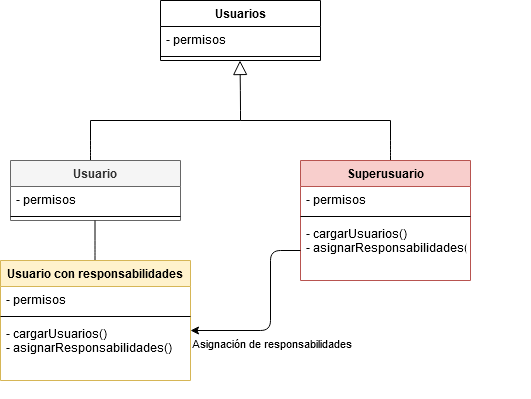

The diagram above was exported from draw.io. Its source (the exported page's mxGraphModel, read from the mxfile embedded in the PNG):
<mxGraphModel dx="1038" dy="575" grid="1" gridSize="10" guides="1" tooltips="1" connect="1" arrows="1" fold="1" page="1" pageScale="1" pageWidth="827" pageHeight="1169" math="0" shadow="0">
  <root>
    <mxCell id="qUjrwj28M93AXxcvy909-0" />
    <mxCell id="qUjrwj28M93AXxcvy909-1" parent="qUjrwj28M93AXxcvy909-0" />
    <mxCell id="ZT88gD6_4RKbrq9j1ZS_-0" value="Usuarios" style="swimlane;fontStyle=1;align=center;verticalAlign=top;childLayout=stackLayout;horizontal=1;startSize=26;horizontalStack=0;resizeParent=1;resizeParentMax=0;resizeLast=0;collapsible=1;marginBottom=0;shadow=0;" vertex="1" parent="qUjrwj28M93AXxcvy909-1">
      <mxGeometry x="300" y="40" width="160" height="60" as="geometry" />
    </mxCell>
    <mxCell id="ZT88gD6_4RKbrq9j1ZS_-1" value="- permisos" style="text;strokeColor=none;fillColor=none;align=left;verticalAlign=top;spacingLeft=4;spacingRight=4;overflow=hidden;rotatable=0;points=[[0,0.5],[1,0.5]];portConstraint=eastwest;" vertex="1" parent="ZT88gD6_4RKbrq9j1ZS_-0">
      <mxGeometry y="26" width="160" height="26" as="geometry" />
    </mxCell>
    <mxCell id="ZT88gD6_4RKbrq9j1ZS_-2" value="" style="line;strokeWidth=1;fillColor=none;align=left;verticalAlign=middle;spacingTop=-1;spacingLeft=3;spacingRight=3;rotatable=0;labelPosition=right;points=[];portConstraint=eastwest;" vertex="1" parent="ZT88gD6_4RKbrq9j1ZS_-0">
      <mxGeometry y="52" width="160" height="8" as="geometry" />
    </mxCell>
    <mxCell id="ZT88gD6_4RKbrq9j1ZS_-4" value="" style="endArrow=block;endFill=0;endSize=12;html=1;" edge="1" parent="qUjrwj28M93AXxcvy909-1">
      <mxGeometry width="160" relative="1" as="geometry">
        <mxPoint x="380" y="160" as="sourcePoint" />
        <mxPoint x="379.5" y="100" as="targetPoint" />
        <Array as="points">
          <mxPoint x="380" y="140" />
        </Array>
      </mxGeometry>
    </mxCell>
    <mxCell id="ZT88gD6_4RKbrq9j1ZS_-5" value="" style="endArrow=none;endFill=0;endSize=12;html=1;" edge="1" parent="qUjrwj28M93AXxcvy909-1">
      <mxGeometry width="160" relative="1" as="geometry">
        <mxPoint x="230" y="160" as="sourcePoint" />
        <mxPoint x="380" y="160" as="targetPoint" />
      </mxGeometry>
    </mxCell>
    <mxCell id="ZT88gD6_4RKbrq9j1ZS_-6" value="" style="endArrow=none;endFill=0;endSize=12;html=1;" edge="1" parent="qUjrwj28M93AXxcvy909-1">
      <mxGeometry width="160" relative="1" as="geometry">
        <mxPoint x="380" y="160" as="sourcePoint" />
        <mxPoint x="530" y="160" as="targetPoint" />
      </mxGeometry>
    </mxCell>
    <mxCell id="ZT88gD6_4RKbrq9j1ZS_-8" value="" style="endArrow=none;startArrow=none;endFill=0;startFill=0;endSize=8;startSize=10;html=1;" edge="1" parent="qUjrwj28M93AXxcvy909-1">
      <mxGeometry width="160" relative="1" as="geometry">
        <mxPoint x="530" y="160" as="sourcePoint" />
        <mxPoint x="530" y="200" as="targetPoint" />
        <Array as="points">
          <mxPoint x="530" y="190" />
        </Array>
      </mxGeometry>
    </mxCell>
    <mxCell id="03Wsv6TJ149oltEgrQRj-4" value="" style="endArrow=none;startArrow=none;endFill=0;startFill=0;endSize=8;startSize=10;html=1;" edge="1" parent="qUjrwj28M93AXxcvy909-1">
      <mxGeometry width="160" relative="1" as="geometry">
        <mxPoint x="230" y="160" as="sourcePoint" />
        <mxPoint x="230" y="200" as="targetPoint" />
        <Array as="points">
          <mxPoint x="230" y="190" />
        </Array>
      </mxGeometry>
    </mxCell>
    <mxCell id="03Wsv6TJ149oltEgrQRj-5" value="Superusuario" style="swimlane;fontStyle=1;align=center;verticalAlign=top;childLayout=stackLayout;horizontal=1;startSize=26;horizontalStack=0;resizeParent=1;resizeParentMax=0;resizeLast=0;collapsible=1;marginBottom=0;shadow=0;fillColor=#f8cecc;strokeColor=#b85450;" vertex="1" parent="qUjrwj28M93AXxcvy909-1">
      <mxGeometry x="440" y="200" width="170" height="120" as="geometry" />
    </mxCell>
    <mxCell id="03Wsv6TJ149oltEgrQRj-6" value="- permisos" style="text;strokeColor=none;fillColor=none;align=left;verticalAlign=top;spacingLeft=4;spacingRight=4;overflow=hidden;rotatable=0;points=[[0,0.5],[1,0.5]];portConstraint=eastwest;" vertex="1" parent="03Wsv6TJ149oltEgrQRj-5">
      <mxGeometry y="26" width="170" height="26" as="geometry" />
    </mxCell>
    <mxCell id="03Wsv6TJ149oltEgrQRj-7" value="" style="line;strokeWidth=1;fillColor=none;align=left;verticalAlign=middle;spacingTop=-1;spacingLeft=3;spacingRight=3;rotatable=0;labelPosition=right;points=[];portConstraint=eastwest;" vertex="1" parent="03Wsv6TJ149oltEgrQRj-5">
      <mxGeometry y="52" width="170" height="8" as="geometry" />
    </mxCell>
    <mxCell id="03Wsv6TJ149oltEgrQRj-8" value="- cargarUsuarios()&#10;- asignarResponsabilidades()" style="text;strokeColor=none;fillColor=none;align=left;verticalAlign=top;spacingLeft=4;spacingRight=4;overflow=hidden;rotatable=0;points=[[0,0.5],[1,0.5]];portConstraint=eastwest;" vertex="1" parent="03Wsv6TJ149oltEgrQRj-5">
      <mxGeometry y="60" width="170" height="60" as="geometry" />
    </mxCell>
    <mxCell id="03Wsv6TJ149oltEgrQRj-0" value="Usuario " style="swimlane;fontStyle=1;align=center;verticalAlign=top;childLayout=stackLayout;horizontal=1;startSize=26;horizontalStack=0;resizeParent=1;resizeParentMax=0;resizeLast=0;collapsible=1;marginBottom=0;shadow=0;fillColor=#f5f5f5;strokeColor=#666666;fontColor=#333333;" vertex="1" parent="qUjrwj28M93AXxcvy909-1">
      <mxGeometry x="150" y="200" width="170" height="60" as="geometry" />
    </mxCell>
    <mxCell id="03Wsv6TJ149oltEgrQRj-1" value="- permisos" style="text;strokeColor=none;fillColor=none;align=left;verticalAlign=top;spacingLeft=4;spacingRight=4;overflow=hidden;rotatable=0;points=[[0,0.5],[1,0.5]];portConstraint=eastwest;" vertex="1" parent="03Wsv6TJ149oltEgrQRj-0">
      <mxGeometry y="26" width="170" height="26" as="geometry" />
    </mxCell>
    <mxCell id="03Wsv6TJ149oltEgrQRj-2" value="" style="line;strokeWidth=1;fillColor=none;align=left;verticalAlign=middle;spacingTop=-1;spacingLeft=3;spacingRight=3;rotatable=0;labelPosition=right;points=[];portConstraint=eastwest;" vertex="1" parent="03Wsv6TJ149oltEgrQRj-0">
      <mxGeometry y="52" width="170" height="8" as="geometry" />
    </mxCell>
    <mxCell id="03Wsv6TJ149oltEgrQRj-9" value="" style="endArrow=none;startArrow=none;endFill=0;startFill=0;endSize=8;startSize=10;html=1;" edge="1" parent="qUjrwj28M93AXxcvy909-1">
      <mxGeometry width="160" relative="1" as="geometry">
        <mxPoint x="234.5" y="260" as="sourcePoint" />
        <mxPoint x="234.5" y="300" as="targetPoint" />
        <Array as="points">
          <mxPoint x="234.5" y="290" />
        </Array>
      </mxGeometry>
    </mxCell>
    <mxCell id="03Wsv6TJ149oltEgrQRj-15" value="Usuario con responsabilidades&#10;" style="swimlane;fontStyle=1;align=center;verticalAlign=top;childLayout=stackLayout;horizontal=1;startSize=26;horizontalStack=0;resizeParent=1;resizeParentMax=0;resizeLast=0;collapsible=1;marginBottom=0;shadow=0;fillColor=#fff2cc;strokeColor=#d6b656;" vertex="1" parent="qUjrwj28M93AXxcvy909-1">
      <mxGeometry x="140" y="300" width="190" height="120" as="geometry" />
    </mxCell>
    <mxCell id="03Wsv6TJ149oltEgrQRj-16" value="- permisos" style="text;strokeColor=none;fillColor=none;align=left;verticalAlign=top;spacingLeft=4;spacingRight=4;overflow=hidden;rotatable=0;points=[[0,0.5],[1,0.5]];portConstraint=eastwest;" vertex="1" parent="03Wsv6TJ149oltEgrQRj-15">
      <mxGeometry y="26" width="190" height="26" as="geometry" />
    </mxCell>
    <mxCell id="03Wsv6TJ149oltEgrQRj-17" value="" style="line;strokeWidth=1;fillColor=none;align=left;verticalAlign=middle;spacingTop=-1;spacingLeft=3;spacingRight=3;rotatable=0;labelPosition=right;points=[];portConstraint=eastwest;" vertex="1" parent="03Wsv6TJ149oltEgrQRj-15">
      <mxGeometry y="52" width="190" height="8" as="geometry" />
    </mxCell>
    <mxCell id="03Wsv6TJ149oltEgrQRj-18" value="- cargarUsuarios()&#10;- asignarResponsabilidades()" style="text;strokeColor=none;fillColor=none;align=left;verticalAlign=top;spacingLeft=4;spacingRight=4;overflow=hidden;rotatable=0;points=[[0,0.5],[1,0.5]];portConstraint=eastwest;" vertex="1" parent="03Wsv6TJ149oltEgrQRj-15">
      <mxGeometry y="60" width="190" height="60" as="geometry" />
    </mxCell>
    <mxCell id="03Wsv6TJ149oltEgrQRj-19" value="&lt;div&gt;Asignación de responsabilidades&lt;/div&gt;&lt;div&gt;&lt;br&gt;&lt;/div&gt;" style="endArrow=none;endFill=0;html=1;edgeStyle=orthogonalEdgeStyle;align=left;verticalAlign=top;startArrow=classic;startFill=1;" edge="1" parent="qUjrwj28M93AXxcvy909-1">
      <mxGeometry x="-1" relative="1" as="geometry">
        <mxPoint x="330" y="370" as="sourcePoint" />
        <mxPoint x="440" y="290" as="targetPoint" />
        <Array as="points">
          <mxPoint x="410" y="370" />
          <mxPoint x="410" y="290" />
        </Array>
      </mxGeometry>
    </mxCell>
  </root>
</mxGraphModel>